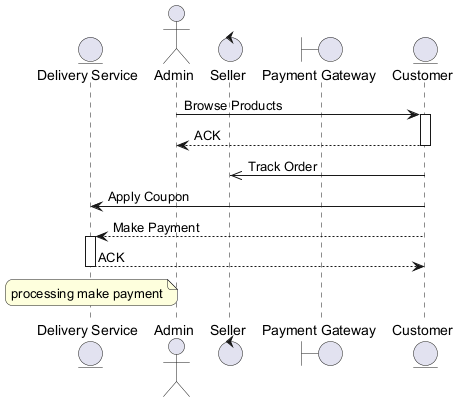

The diagram above was rendered by PlantUML. Its source (embedded in the PNG):
@startuml
skinparam backgroundColor #FFFFFF
skinparam roundCorner 15
entity "Delivery Service" as DS
actor "Admin" as A
control "Seller" as S
boundary "Payment Gateway" as PG
entity "Customer" as C
A -> C : Browse Products
activate C
C --> A : ACK
deactivate C
C ->> S : Track Order
C -> DS : Apply Coupon
C --> DS : Make Payment
activate DS
DS --> C : ACK
deactivate DS
note over DS : processing make payment
@enduml